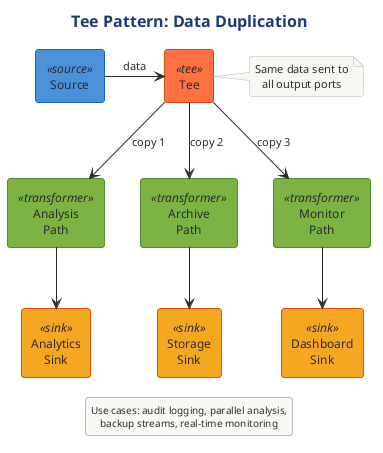

The diagram above was rendered by PlantUML. Its source (embedded in the PNG):
@startuml

!$SOURCE_COLOR = "#4A90D9"
!$TRANSFORMER_COLOR = "#7CB342"
!$SINK_COLOR = "#F5A623"
!$SPLITTER_COLOR = "#00ACC1"
!$AGGREGATOR_COLOR = "#AB47BC"
!$ERROR_COLOR = "#EF5350"
!$TEE_COLOR = "#FF7043"
!$NEUTRAL_COLOR = "#455A64"

skinparam component {
    BackgroundColor #7CB342
    FontColor white
    BorderColor #558B2F
    BorderThickness 1
}

skinparam component<<source>> {
    BackgroundColor #4A90D9
    BorderColor #1565C0
}

skinparam component<<sink>> {
    BackgroundColor #F5A623
    BorderColor #E65100
}

skinparam component<<transformer>> {
    BackgroundColor #7CB342
    BorderColor #558B2F
}

skinparam component<<splitter>> {
    BackgroundColor #00ACC1
    BorderColor #00838F
}

skinparam component<<aggregator>> {
    BackgroundColor #AB47BC
    BorderColor #7B1FA2
}

skinparam component<<error>> {
    BackgroundColor #EF5350
    BorderColor #C62828
}

skinparam component<<tee>> {
    BackgroundColor #FF7043
    BorderColor #D84315
}

skinparam rectangle {
    BackgroundColor #FAFAFA
    BorderColor #90A4AE
    BorderThickness 1
}

skinparam package {
    BackgroundColor #F5F5F5
    BorderColor #666666
}

skinparam queue {
    BackgroundColor #FFF9C4
    BorderColor #F9A825
}



' Tee Pattern
' Shows data duplication to multiple independent paths

!include ../../../../../../tooling/styles/plantuml/structural/component-diagram-style.iuml

title Tee Pattern: Data Duplication

[Source] <<source>> as Source

[Tee] <<tee>> as Tee

[Analysis\nPath] <<transformer>> as Analysis
[Archive\nPath] <<transformer>> as Archive
[Monitor\nPath] <<transformer>> as Monitor

[Analytics\nSink] <<sink>> as AnalyticsSink
[Storage\nSink] <<sink>> as StorageSink
[Dashboard\nSink] <<sink>> as DashSink

Source -right-> Tee : "data"

Tee -down-> Analysis : "copy 1"
Tee -down-> Archive : "copy 2"
Tee -down-> Monitor : "copy 3"

Analysis -down-> AnalyticsSink
Archive -down-> StorageSink
Monitor -down-> DashSink

note right of Tee
    Same data sent to
    all output ports
end note

legend bottom
    Use cases: audit logging, parallel analysis,
    backup streams, real-time monitoring
endlegend

@enduml